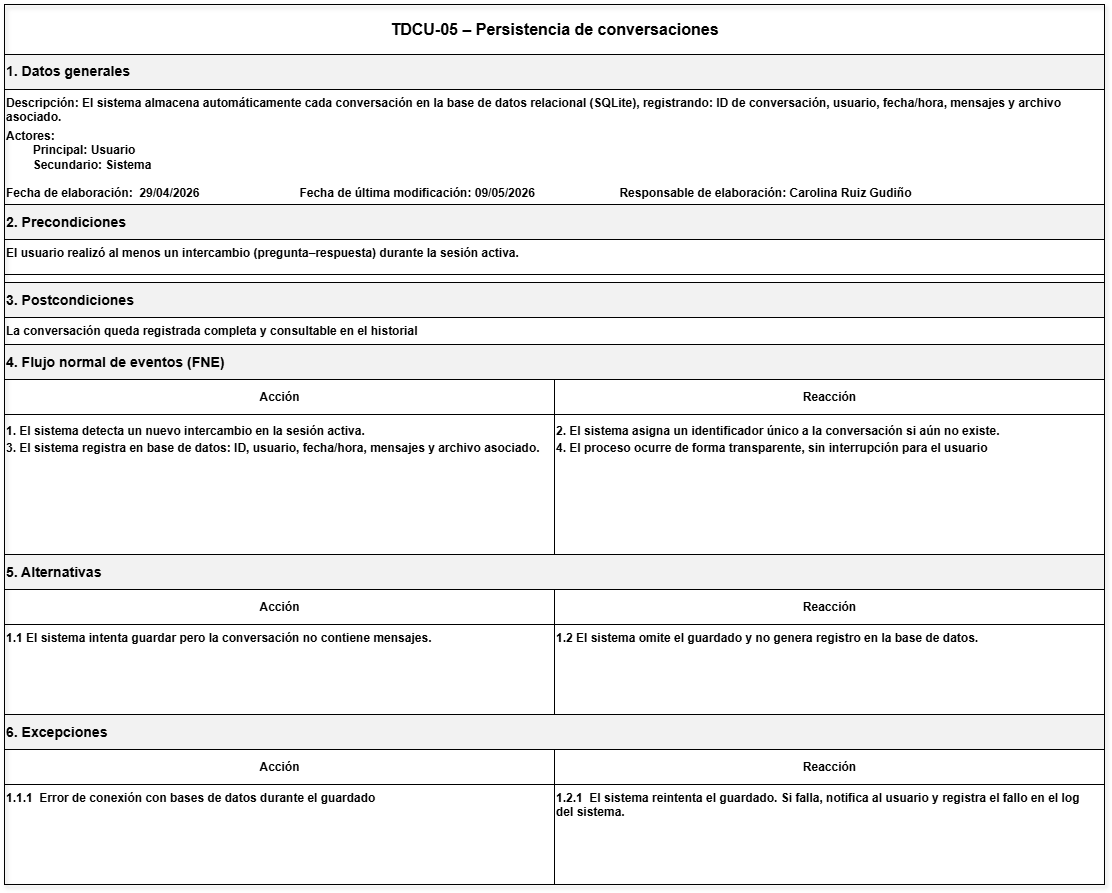

The diagram above was exported from draw.io. Its source (the exported page's mxGraphModel, read from the mxfile embedded in the PNG):
<mxGraphModel dx="1746" dy="1618" grid="0" gridSize="10" guides="1" tooltips="1" connect="1" arrows="1" fold="1" page="1" pageScale="1" pageWidth="850" pageHeight="1100" math="0" shadow="0">
  <root>
    <mxCell id="0" />
    <mxCell id="1" parent="0" />
    <mxCell id="7MLN7uRp0GALVpkwp6CG-24" parent="1" style="rounded=0;whiteSpace=wrap;html=1;strokeColor=#000000;fillColor=none;shadow=1;" value="" vertex="1">
      <mxGeometry height="880" width="1100" x="-160" y="-700" as="geometry" />
    </mxCell>
    <mxCell id="7MLN7uRp0GALVpkwp6CG-25" parent="7MLN7uRp0GALVpkwp6CG-24" style="rounded=0;html=1;align=center;verticalAlign=middle;fontSize=16;fontStyle=1;strokeColor=#000000;fillColor=none;" value="TDCU-05 – Persistencia de conversaciones" vertex="1">
      <mxGeometry height="50" width="1100" as="geometry" />
    </mxCell>
    <mxCell id="7MLN7uRp0GALVpkwp6CG-26" parent="7MLN7uRp0GALVpkwp6CG-24" style="rounded=0;html=1;align=left;verticalAlign=middle;fontStyle=1;strokeColor=#000000;fillColor=#F2F2F2;" value="&lt;h3&gt;1. Datos generales&lt;/h3&gt;" vertex="1">
      <mxGeometry height="35" width="1100" y="50" as="geometry" />
    </mxCell>
    <mxCell id="7MLN7uRp0GALVpkwp6CG-27" parent="7MLN7uRp0GALVpkwp6CG-24" style="rounded=0;html=1;align=left;verticalAlign=top;fontStyle=1;strokeColor=#000000;fillColor=none;" value="Descripción:&amp;nbsp;&lt;span style=&quot;background-color: transparent; color: light-dark(rgb(0, 0, 0), rgb(255, 255, 255));&quot;&gt;El sistema almacena automáticamente cada conversación en la base de datos relacional (SQLite), registrando: ID de conversación, usuario, fecha/hora, mensajes y archivo&amp;nbsp;&lt;/span&gt;&lt;div&gt;&lt;span style=&quot;background-color: transparent; color: light-dark(rgb(0, 0, 0), rgb(255, 255, 255));&quot;&gt;asociado.&lt;/span&gt;&lt;p class=&quot;MsoNormal&quot; style=&quot;margin-top:1.5pt;margin-right:0in;margin-bottom:3.0pt;&amp;lt;br/&amp;gt;margin-left:0in&quot;&gt;&lt;span lang=&quot;ES-MX&quot;&gt;&lt;/span&gt;&lt;/p&gt;&lt;div&gt;&lt;div&gt;Actores:&lt;div&gt;&lt;span style=&quot;white-space: pre;&quot;&gt;&#09;&lt;/span&gt;Principal: Usuario&lt;/div&gt;&lt;div&gt;&lt;span style=&quot;white-space: pre;&quot;&gt;&#09;&lt;/span&gt;Secundario: Sistema&lt;br&gt;&lt;br&gt;&lt;/div&gt;&lt;div&gt;Fecha de elaboración:&lt;span style=&quot;white-space: pre;&quot;&gt;&#09;&lt;/span&gt;29/04/2026&lt;span style=&quot;white-space: pre;&quot;&gt;&#09;&lt;span style=&quot;white-space: pre;&quot;&gt;&#09;&lt;/span&gt;&lt;span style=&quot;white-space: pre;&quot;&gt;&#09;&lt;/span&gt;&lt;span style=&quot;white-space: pre;&quot;&gt;&#09;&lt;/span&gt;&lt;/span&gt;&lt;span style=&quot;background-color: transparent; color: light-dark(rgb(0, 0, 0), rgb(255, 255, 255));&quot;&gt;Fecha de última modificación: 09/05/2026&amp;nbsp;&lt;/span&gt;&lt;span style=&quot;background-color: transparent; color: light-dark(rgb(0, 0, 0), rgb(255, 255, 255));&quot;&gt;&lt;span style=&quot;white-space-collapse: preserve;&quot;&gt;&#09;&lt;/span&gt;&lt;span style=&quot;white-space-collapse: preserve;&quot;&gt;&lt;span style=&quot;white-space-collapse: preserve;&quot;&gt;&#09;&lt;/span&gt;&lt;span style=&quot;white-space-collapse: preserve;&quot;&gt;&#09;&lt;/span&gt;&lt;/span&gt;&lt;/span&gt;&lt;span style=&quot;background-color: transparent; color: light-dark(rgb(0, 0, 0), rgb(255, 255, 255));&quot;&gt;Responsable de elaboración: Carolina Ruiz Gudiño&lt;/span&gt;&lt;/div&gt;&lt;/div&gt;&lt;/div&gt;&lt;/div&gt;" vertex="1">
      <mxGeometry height="145" width="1100" y="85" as="geometry" />
    </mxCell>
    <mxCell id="7MLN7uRp0GALVpkwp6CG-28" parent="7MLN7uRp0GALVpkwp6CG-24" style="rounded=0;html=1;align=left;verticalAlign=middle;fontStyle=1;strokeColor=#000000;fillColor=#F2F2F2;" value="&lt;h3&gt;2. Precondiciones&lt;/h3&gt;" vertex="1">
      <mxGeometry height="35" width="1100" y="200" as="geometry" />
    </mxCell>
    <mxCell id="7MLN7uRp0GALVpkwp6CG-29" parent="7MLN7uRp0GALVpkwp6CG-24" style="rounded=0;html=1;align=left;verticalAlign=top;fontStyle=1;strokeColor=#000000;fillColor=none;" value="&lt;span lang=&quot;ES-MX&quot; style=&quot;font-size:9.0pt;font-family:&amp;lt;br/&amp;gt;&amp;quot;Arial&amp;quot;,sans-serif;mso-fareast-font-family:Arial;mso-ansi-language:ES-MX;&amp;lt;br/&amp;gt;mso-fareast-language:JA;mso-bidi-language:AR-SA&quot;&gt;El usuario realizó al menos un intercambio (pregunta–respuesta) durante la sesión activa.&lt;/span&gt;" vertex="1">
      <mxGeometry height="35" width="1100" y="235" as="geometry" />
    </mxCell>
    <mxCell id="7MLN7uRp0GALVpkwp6CG-30" parent="7MLN7uRp0GALVpkwp6CG-24" style="rounded=0;html=1;align=left;verticalAlign=middle;fontStyle=1;strokeColor=#000000;fillColor=#F2F2F2;" value="&lt;h3&gt;3. Postcondiciones&lt;/h3&gt;" vertex="1">
      <mxGeometry height="35" width="1100" y="278" as="geometry" />
    </mxCell>
    <mxCell id="7MLN7uRp0GALVpkwp6CG-31" parent="7MLN7uRp0GALVpkwp6CG-24" style="rounded=0;html=1;align=left;verticalAlign=top;fontStyle=1;strokeColor=#000000;fillColor=none;" value="&lt;span lang=&quot;ES-MX&quot; style=&quot;font-size:9.0pt;font-family:&amp;lt;br/&amp;gt;&amp;quot;Arial&amp;quot;,sans-serif;mso-fareast-font-family:Arial;mso-ansi-language:ES-MX;&amp;lt;br/&amp;gt;mso-fareast-language:JA;mso-bidi-language:AR-SA&quot;&gt;La conversación queda registrada completa y consultable en el historial&lt;/span&gt;" vertex="1">
      <mxGeometry height="35" width="1100" y="313" as="geometry" />
    </mxCell>
    <mxCell id="7MLN7uRp0GALVpkwp6CG-32" parent="7MLN7uRp0GALVpkwp6CG-24" style="rounded=0;html=1;align=left;verticalAlign=middle;fontStyle=1;strokeColor=#000000;fillColor=#F2F2F2;" value="&lt;h3&gt;4. Flujo normal de eventos (FNE)&lt;/h3&gt;" vertex="1">
      <mxGeometry height="35" width="1100" y="340" as="geometry" />
    </mxCell>
    <mxCell id="7MLN7uRp0GALVpkwp6CG-33" parent="7MLN7uRp0GALVpkwp6CG-24" style="rounded=0;html=1;align=center;verticalAlign=middle;fontStyle=1;strokeColor=#000000;fillColor=none;" value="Acción" vertex="1">
      <mxGeometry height="35" width="550" y="375" as="geometry" />
    </mxCell>
    <mxCell id="7MLN7uRp0GALVpkwp6CG-34" parent="7MLN7uRp0GALVpkwp6CG-24" style="rounded=0;html=1;align=center;verticalAlign=middle;fontStyle=1;strokeColor=#000000;fillColor=none;" value="Reacción" vertex="1">
      <mxGeometry height="35" width="550" x="550" y="375" as="geometry" />
    </mxCell>
    <mxCell id="7MLN7uRp0GALVpkwp6CG-35" parent="7MLN7uRp0GALVpkwp6CG-24" style="rounded=0;html=1;align=left;verticalAlign=top;fontStyle=1;strokeColor=#000000;fillColor=none;" value="&lt;p class=&quot;MsoNormal&quot; style=&quot;margin-top:2.0pt;margin-right:0in;margin-bottom:2.0pt;&amp;lt;br/&amp;gt;margin-left:0in&quot;&gt;&lt;span lang=&quot;ES-MX&quot;&gt;1. El sistema detecta un nuevo intercambio en la sesión activa.&lt;/span&gt;&lt;/p&gt;&lt;p class=&quot;MsoNormal&quot; style=&quot;margin-top:2.0pt;margin-right:0in;margin-bottom:2.0pt;&amp;lt;br/&amp;gt;margin-left:0in&quot;&gt;&lt;span lang=&quot;ES-MX&quot; style=&quot;font-size:9.0pt;font-family:&amp;quot;Arial&amp;quot;,sans-serif;&amp;lt;br/&amp;gt;mso-fareast-font-family:Arial;mso-ansi-language:ES-MX;mso-fareast-language:&amp;lt;br/&amp;gt;JA;mso-bidi-language:AR-SA&quot;&gt;3. El sistema registra en base de datos: ID, usuario, fecha/hora, mensajes y archivo asociado.&lt;/span&gt;&lt;/p&gt;" vertex="1">
      <mxGeometry height="141" width="550" y="410" as="geometry" />
    </mxCell>
    <mxCell id="7MLN7uRp0GALVpkwp6CG-36" parent="7MLN7uRp0GALVpkwp6CG-24" style="rounded=0;html=1;align=left;verticalAlign=top;fontStyle=1;strokeColor=#000000;fillColor=none;" value="&lt;p class=&quot;MsoNormal&quot; style=&quot;margin-top:2.0pt;margin-right:0in;margin-bottom:2.0pt;&amp;lt;br/&amp;gt;margin-left:0in&quot;&gt;&lt;span lang=&quot;ES-MX&quot;&gt;2. El sistema asigna un identificador único a la conversación si aún no existe.&lt;/span&gt;&lt;/p&gt;&lt;p class=&quot;MsoNormal&quot; style=&quot;margin-top:2.0pt;margin-right:0in;margin-bottom:2.0pt;&amp;lt;br/&amp;gt;margin-left:0in&quot;&gt;&lt;span lang=&quot;ES-MX&quot; style=&quot;font-size:9.0pt;font-family:&amp;quot;Arial&amp;quot;,sans-serif;&amp;lt;br/&amp;gt;mso-fareast-font-family:Arial;mso-ansi-language:ES-MX;mso-fareast-language:&amp;lt;br/&amp;gt;JA;mso-bidi-language:AR-SA&quot;&gt;4. El proceso ocurre de forma transparente, sin interrupción para el usuario&lt;/span&gt;&lt;/p&gt;" vertex="1">
      <mxGeometry height="140" width="550" x="550" y="410" as="geometry" />
    </mxCell>
    <mxCell id="7MLN7uRp0GALVpkwp6CG-37" parent="7MLN7uRp0GALVpkwp6CG-24" style="rounded=0;html=1;align=left;verticalAlign=middle;fontStyle=1;strokeColor=#000000;fillColor=#F2F2F2;" value="&lt;h3&gt;5. Alternativas&lt;/h3&gt;" vertex="1">
      <mxGeometry height="35" width="1100" y="550" as="geometry" />
    </mxCell>
    <mxCell id="7MLN7uRp0GALVpkwp6CG-38" parent="7MLN7uRp0GALVpkwp6CG-24" style="rounded=0;html=1;align=center;verticalAlign=middle;fontStyle=1;strokeColor=#000000;fillColor=none;" value="Acción" vertex="1">
      <mxGeometry height="35" width="550" y="585" as="geometry" />
    </mxCell>
    <mxCell id="7MLN7uRp0GALVpkwp6CG-39" parent="7MLN7uRp0GALVpkwp6CG-24" style="rounded=0;html=1;align=center;verticalAlign=middle;fontStyle=1;strokeColor=#000000;fillColor=none;" value="Reacción" vertex="1">
      <mxGeometry height="35" width="550" x="550" y="585" as="geometry" />
    </mxCell>
    <mxCell id="7MLN7uRp0GALVpkwp6CG-40" parent="7MLN7uRp0GALVpkwp6CG-24" style="rounded=0;html=1;align=left;verticalAlign=top;fontStyle=1;strokeColor=#000000;fillColor=none;" value="1.1 El sistema intenta guardar pero la conversación no contiene mensajes." vertex="1">
      <mxGeometry height="92" width="550" y="620" as="geometry" />
    </mxCell>
    <mxCell id="7MLN7uRp0GALVpkwp6CG-41" parent="7MLN7uRp0GALVpkwp6CG-24" style="rounded=0;html=1;align=left;verticalAlign=top;fontStyle=1;strokeColor=#000000;fillColor=none;" value="1.2 El sistema omite el guardado y no genera registro en la base de datos." vertex="1">
      <mxGeometry height="91" width="550" x="550" y="620" as="geometry" />
    </mxCell>
    <mxCell id="7MLN7uRp0GALVpkwp6CG-42" parent="7MLN7uRp0GALVpkwp6CG-24" style="rounded=0;html=1;align=left;verticalAlign=middle;fontStyle=1;strokeColor=#000000;fillColor=#F2F2F2;" value="&lt;h3&gt;6. Excepciones&lt;/h3&gt;" vertex="1">
      <mxGeometry height="35" width="1100" y="710" as="geometry" />
    </mxCell>
    <mxCell id="7MLN7uRp0GALVpkwp6CG-43" parent="7MLN7uRp0GALVpkwp6CG-24" style="rounded=0;html=1;align=center;verticalAlign=middle;fontStyle=1;strokeColor=#000000;fillColor=none;" value="Acción" vertex="1">
      <mxGeometry height="35" width="550" y="745" as="geometry" />
    </mxCell>
    <mxCell id="7MLN7uRp0GALVpkwp6CG-44" parent="7MLN7uRp0GALVpkwp6CG-24" style="rounded=0;html=1;align=center;verticalAlign=middle;fontStyle=1;strokeColor=#000000;fillColor=none;" value="Reacción" vertex="1">
      <mxGeometry height="35" width="550" x="550" y="745" as="geometry" />
    </mxCell>
    <mxCell id="7MLN7uRp0GALVpkwp6CG-45" parent="7MLN7uRp0GALVpkwp6CG-24" style="rounded=0;html=1;align=left;verticalAlign=top;fontStyle=1;strokeColor=#000000;fillColor=none;" value="&lt;span lang=&quot;ES-MX&quot; style=&quot;font-size:9.0pt;font-family:&amp;lt;br/&amp;gt;&amp;quot;Arial&amp;quot;,sans-serif;mso-fareast-font-family:Arial;mso-ansi-language:ES-MX;&amp;lt;br/&amp;gt;mso-fareast-language:JA;mso-bidi-language:AR-SA&quot;&gt;1.1.1&amp;nbsp; Error de conexión con bases de datos durante el guardado&lt;/span&gt;" vertex="1">
      <mxGeometry height="100" width="550" y="780" as="geometry" />
    </mxCell>
    <mxCell id="7MLN7uRp0GALVpkwp6CG-46" parent="7MLN7uRp0GALVpkwp6CG-24" style="rounded=0;html=1;align=left;verticalAlign=top;fontStyle=1;strokeColor=#000000;fillColor=none;" value="&lt;span lang=&quot;ES-MX&quot; style=&quot;font-size:9.0pt;font-family:&amp;lt;br/&amp;gt;&amp;quot;Arial&amp;quot;,sans-serif;mso-fareast-font-family:Arial;mso-ansi-language:ES-MX;&amp;lt;br/&amp;gt;mso-fareast-language:JA;mso-bidi-language:AR-SA&quot;&gt;1.2.1&amp;nbsp; El sistema reintenta el guardado. Si falla, notifica al usuario y registra el fallo en el log&amp;nbsp;&lt;/span&gt;&lt;div&gt;&lt;span lang=&quot;ES-MX&quot; style=&quot;font-size:9.0pt;font-family:&amp;lt;br/&amp;gt;&amp;quot;Arial&amp;quot;,sans-serif;mso-fareast-font-family:Arial;mso-ansi-language:ES-MX;&amp;lt;br/&amp;gt;mso-fareast-language:JA;mso-bidi-language:AR-SA&quot;&gt;del sistema.&lt;/span&gt;&lt;/div&gt;" vertex="1">
      <mxGeometry height="100" width="550" x="550" y="780" as="geometry" />
    </mxCell>
  </root>
</mxGraphModel>